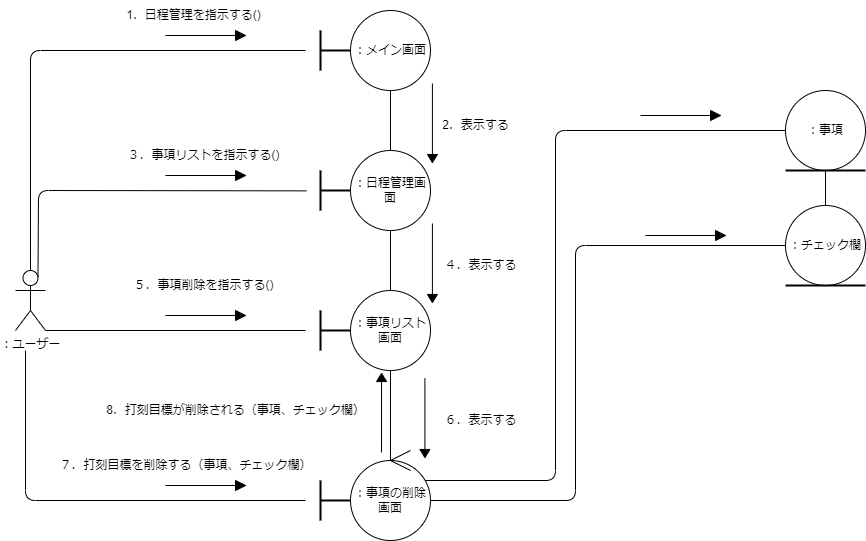

The diagram above was exported from draw.io. Its source (the exported page's mxGraphModel, read from the mxfile embedded in the PNG):
<mxGraphModel dx="-2345" dy="411" grid="1" gridSize="10" guides="1" tooltips="1" connect="1" arrows="1" fold="1" page="1" pageScale="1" pageWidth="827" pageHeight="1169" math="0" shadow="0">
  <root>
    <mxCell id="0" />
    <mxCell id="1" parent="0" />
    <mxCell id="2" value="：ユーザー" style="shape=umlActor;verticalLabelPosition=bottom;verticalAlign=top;html=1;outlineConnect=0;" vertex="1" parent="1">
      <mxGeometry x="3760" y="1035" width="30" height="60" as="geometry" />
    </mxCell>
    <mxCell id="3" value="：メイン画面" style="ellipse;whiteSpace=wrap;html=1;aspect=fixed;" vertex="1" parent="1">
      <mxGeometry x="4095" y="775" width="80" height="80" as="geometry" />
    </mxCell>
    <mxCell id="4" value="：日程管理画面" style="ellipse;whiteSpace=wrap;html=1;aspect=fixed;" vertex="1" parent="1">
      <mxGeometry x="4095" y="915" width="80" height="80" as="geometry" />
    </mxCell>
    <mxCell id="5" value="：事項リスト画面" style="ellipse;whiteSpace=wrap;html=1;aspect=fixed;" vertex="1" parent="1">
      <mxGeometry x="4095" y="1055" width="80" height="80" as="geometry" />
    </mxCell>
    <mxCell id="6" value="" style="group" vertex="1" connectable="0" parent="1">
      <mxGeometry x="4055" y="795" width="40" height="40" as="geometry" />
    </mxCell>
    <mxCell id="7" value="" style="line;strokeWidth=2;direction=south;html=1;" vertex="1" parent="6">
      <mxGeometry width="20" height="40" as="geometry" />
    </mxCell>
    <mxCell id="8" value="" style="line;strokeWidth=2;html=1;" vertex="1" parent="6">
      <mxGeometry x="10" y="15" width="30" height="10" as="geometry" />
    </mxCell>
    <mxCell id="9" value="：事項の削除画面" style="ellipse;whiteSpace=wrap;html=1;aspect=fixed;" vertex="1" parent="1">
      <mxGeometry x="4095" y="1225" width="80" height="80" as="geometry" />
    </mxCell>
    <mxCell id="10" value="" style="group" vertex="1" connectable="0" parent="1">
      <mxGeometry x="4055" y="1245" width="40" height="40" as="geometry" />
    </mxCell>
    <mxCell id="11" value="" style="line;strokeWidth=2;direction=south;html=1;" vertex="1" parent="10">
      <mxGeometry width="20" height="40" as="geometry" />
    </mxCell>
    <mxCell id="12" value="" style="line;strokeWidth=2;html=1;" vertex="1" parent="10">
      <mxGeometry x="10" y="15" width="30" height="10" as="geometry" />
    </mxCell>
    <mxCell id="13" value="" style="group" vertex="1" connectable="0" parent="1">
      <mxGeometry x="4055" y="935" width="40" height="40" as="geometry" />
    </mxCell>
    <mxCell id="14" value="" style="line;strokeWidth=2;direction=south;html=1;" vertex="1" parent="13">
      <mxGeometry width="20" height="40" as="geometry" />
    </mxCell>
    <mxCell id="15" value="" style="line;strokeWidth=2;html=1;" vertex="1" parent="13">
      <mxGeometry x="10" y="15" width="30" height="10" as="geometry" />
    </mxCell>
    <mxCell id="16" value="" style="group" vertex="1" connectable="0" parent="1">
      <mxGeometry x="4055" y="1075" width="40" height="40" as="geometry" />
    </mxCell>
    <mxCell id="17" value="" style="line;strokeWidth=2;direction=south;html=1;" vertex="1" parent="16">
      <mxGeometry width="20" height="40" as="geometry" />
    </mxCell>
    <mxCell id="18" value="" style="line;strokeWidth=2;html=1;" vertex="1" parent="16">
      <mxGeometry x="10" y="15" width="30" height="10" as="geometry" />
    </mxCell>
    <mxCell id="19" value="1．日程管理を指示する()" style="text;html=1;align=center;verticalAlign=middle;resizable=0;points=[];autosize=1;strokeColor=none;fillColor=none;" vertex="1" parent="1">
      <mxGeometry x="3857.5" y="765" width="160" height="30" as="geometry" />
    </mxCell>
    <mxCell id="20" value="2．表示する" style="text;html=1;align=center;verticalAlign=middle;resizable=0;points=[];autosize=1;strokeColor=none;fillColor=none;" vertex="1" parent="1">
      <mxGeometry x="4175" y="875" width="90" height="30" as="geometry" />
    </mxCell>
    <mxCell id="21" value="４．表示する" style="text;html=1;align=center;verticalAlign=middle;resizable=0;points=[];autosize=1;strokeColor=none;fillColor=none;" vertex="1" parent="1">
      <mxGeometry x="4175" y="1015" width="100" height="30" as="geometry" />
    </mxCell>
    <mxCell id="22" value="３．事項リストを指示する()" style="text;html=1;align=center;verticalAlign=middle;resizable=0;points=[];autosize=1;strokeColor=none;fillColor=none;" vertex="1" parent="1">
      <mxGeometry x="3857.5" y="905" width="180" height="30" as="geometry" />
    </mxCell>
    <mxCell id="23" value="" style="group" vertex="1" connectable="0" parent="1">
      <mxGeometry x="4530" y="855" width="80" height="90" as="geometry" />
    </mxCell>
    <mxCell id="24" value="：事項" style="ellipse;whiteSpace=wrap;html=1;aspect=fixed;" vertex="1" parent="23">
      <mxGeometry width="80" height="80" as="geometry" />
    </mxCell>
    <mxCell id="25" value="" style="line;strokeWidth=2;html=1;" vertex="1" parent="23">
      <mxGeometry y="70" width="80" height="20" as="geometry" />
    </mxCell>
    <mxCell id="26" value="" style="group" vertex="1" connectable="0" parent="1">
      <mxGeometry x="4530" y="970" width="80" height="90" as="geometry" />
    </mxCell>
    <mxCell id="27" value="：チェック欄" style="ellipse;whiteSpace=wrap;html=1;aspect=fixed;" vertex="1" parent="26">
      <mxGeometry width="80" height="80" as="geometry" />
    </mxCell>
    <mxCell id="28" value="" style="line;strokeWidth=2;html=1;" vertex="1" parent="26">
      <mxGeometry y="70" width="80" height="20" as="geometry" />
    </mxCell>
    <mxCell id="29" value="8．打刻目標が削除される（事項、チェック欄）" style="text;html=1;align=center;verticalAlign=middle;resizable=0;points=[];autosize=1;strokeColor=none;fillColor=none;" vertex="1" parent="1">
      <mxGeometry x="3840" y="1160" width="280" height="30" as="geometry" />
    </mxCell>
    <mxCell id="30" value="" style="group" vertex="1" connectable="0" parent="1">
      <mxGeometry x="4135" y="1215" width="20" height="20" as="geometry" />
    </mxCell>
    <mxCell id="31" value="" style="endArrow=none;html=1;" edge="1" parent="30">
      <mxGeometry width="50" height="50" relative="1" as="geometry">
        <mxPoint y="10" as="sourcePoint" />
        <mxPoint x="20" y="20" as="targetPoint" />
      </mxGeometry>
    </mxCell>
    <mxCell id="32" value="" style="endArrow=none;html=1;" edge="1" parent="30">
      <mxGeometry width="50" height="50" relative="1" as="geometry">
        <mxPoint y="10" as="sourcePoint" />
        <mxPoint x="20" as="targetPoint" />
      </mxGeometry>
    </mxCell>
    <mxCell id="33" value="７．打刻目標を削除する（事項、チェック欄）" style="text;html=1;align=center;verticalAlign=middle;resizable=0;points=[];autosize=1;strokeColor=none;fillColor=none;" vertex="1" parent="1">
      <mxGeometry x="3790" y="1215" width="280" height="30" as="geometry" />
    </mxCell>
    <mxCell id="34" value="５．事項削除を指示する()" style="text;html=1;align=center;verticalAlign=middle;resizable=0;points=[];autosize=1;strokeColor=none;fillColor=none;" vertex="1" parent="1">
      <mxGeometry x="3867.5" y="1035" width="160" height="30" as="geometry" />
    </mxCell>
    <mxCell id="35" value="６．表示する" style="text;html=1;align=center;verticalAlign=middle;resizable=0;points=[];autosize=1;strokeColor=none;fillColor=none;" vertex="1" parent="1">
      <mxGeometry x="4175" y="1170" width="100" height="30" as="geometry" />
    </mxCell>
    <mxCell id="36" value="" style="endArrow=none;html=1;exitX=1;exitY=1;exitDx=0;exitDy=0;exitPerimeter=0;" edge="1" parent="1" source="2">
      <mxGeometry width="50" height="50" relative="1" as="geometry">
        <mxPoint x="4310" y="1135" as="sourcePoint" />
        <mxPoint x="4050" y="1095" as="targetPoint" />
      </mxGeometry>
    </mxCell>
    <mxCell id="37" value="" style="endArrow=none;html=1;" edge="1" parent="1">
      <mxGeometry width="50" height="50" relative="1" as="geometry">
        <mxPoint x="3770" y="1115" as="sourcePoint" />
        <mxPoint x="4050" y="1265" as="targetPoint" />
        <Array as="points">
          <mxPoint x="3770" y="1265" />
        </Array>
      </mxGeometry>
    </mxCell>
    <mxCell id="38" value="" style="endArrow=none;html=1;exitX=0.75;exitY=0.1;exitDx=0;exitDy=0;exitPerimeter=0;entryX=1.003;entryY=0.638;entryDx=0;entryDy=0;entryPerimeter=0;" edge="1" parent="1" source="2">
      <mxGeometry width="50" height="50" relative="1" as="geometry">
        <mxPoint x="4310" y="1135" as="sourcePoint" />
        <mxPoint x="4050.87" y="955.3599999999997" as="targetPoint" />
        <Array as="points">
          <mxPoint x="3783" y="955" />
        </Array>
      </mxGeometry>
    </mxCell>
    <mxCell id="39" value="" style="endArrow=none;html=1;exitX=0.5;exitY=0;exitDx=0;exitDy=0;exitPerimeter=0;" edge="1" parent="1" source="2">
      <mxGeometry width="50" height="50" relative="1" as="geometry">
        <mxPoint x="4310" y="1135" as="sourcePoint" />
        <mxPoint x="4050" y="815" as="targetPoint" />
        <Array as="points">
          <mxPoint x="3775" y="815" />
        </Array>
      </mxGeometry>
    </mxCell>
    <mxCell id="40" value="" style="group" vertex="1" connectable="0" parent="1">
      <mxGeometry x="3910" y="935" width="80" height="10" as="geometry" />
    </mxCell>
    <mxCell id="41" value="" style="endArrow=none;html=1;" edge="1" parent="40" target="42">
      <mxGeometry width="50" height="50" relative="1" as="geometry">
        <mxPoint y="5" as="sourcePoint" />
        <mxPoint x="50" as="targetPoint" />
      </mxGeometry>
    </mxCell>
    <mxCell id="42" value="" style="triangle;whiteSpace=wrap;html=1;fillColor=#000000;" vertex="1" parent="40">
      <mxGeometry x="70" width="10" height="10" as="geometry" />
    </mxCell>
    <mxCell id="43" value="" style="group" vertex="1" connectable="0" parent="1">
      <mxGeometry x="3910" y="795" width="80" height="10" as="geometry" />
    </mxCell>
    <mxCell id="44" value="" style="endArrow=none;html=1;" edge="1" parent="43" target="45">
      <mxGeometry width="50" height="50" relative="1" as="geometry">
        <mxPoint y="5" as="sourcePoint" />
        <mxPoint x="50" as="targetPoint" />
      </mxGeometry>
    </mxCell>
    <mxCell id="45" value="" style="triangle;whiteSpace=wrap;html=1;fillColor=#000000;" vertex="1" parent="43">
      <mxGeometry x="70" width="10" height="10" as="geometry" />
    </mxCell>
    <mxCell id="46" value="" style="group" vertex="1" connectable="0" parent="1">
      <mxGeometry x="3910" y="1075" width="80" height="10" as="geometry" />
    </mxCell>
    <mxCell id="47" value="" style="endArrow=none;html=1;" edge="1" parent="46" target="48">
      <mxGeometry width="50" height="50" relative="1" as="geometry">
        <mxPoint y="5" as="sourcePoint" />
        <mxPoint x="50" as="targetPoint" />
      </mxGeometry>
    </mxCell>
    <mxCell id="48" value="" style="triangle;whiteSpace=wrap;html=1;fillColor=#000000;" vertex="1" parent="46">
      <mxGeometry x="70" width="10" height="10" as="geometry" />
    </mxCell>
    <mxCell id="49" value="" style="group" vertex="1" connectable="0" parent="1">
      <mxGeometry x="3910" y="1245" width="80" height="10" as="geometry" />
    </mxCell>
    <mxCell id="50" value="" style="endArrow=none;html=1;" edge="1" parent="49" target="51">
      <mxGeometry width="50" height="50" relative="1" as="geometry">
        <mxPoint y="5" as="sourcePoint" />
        <mxPoint x="50" as="targetPoint" />
      </mxGeometry>
    </mxCell>
    <mxCell id="51" value="" style="triangle;whiteSpace=wrap;html=1;fillColor=#000000;" vertex="1" parent="49">
      <mxGeometry x="70" width="10" height="10" as="geometry" />
    </mxCell>
    <mxCell id="52" value="" style="endArrow=none;html=1;entryX=0.5;entryY=1;entryDx=0;entryDy=0;exitX=0.5;exitY=0;exitDx=0;exitDy=0;" edge="1" parent="1" source="4" target="3">
      <mxGeometry width="50" height="50" relative="1" as="geometry">
        <mxPoint x="4280" y="1085" as="sourcePoint" />
        <mxPoint x="4330" y="1035" as="targetPoint" />
      </mxGeometry>
    </mxCell>
    <mxCell id="53" value="" style="endArrow=none;html=1;entryX=0.5;entryY=1;entryDx=0;entryDy=0;exitX=0.5;exitY=0;exitDx=0;exitDy=0;" edge="1" parent="1" source="5" target="4">
      <mxGeometry width="50" height="50" relative="1" as="geometry">
        <mxPoint x="4280" y="1085" as="sourcePoint" />
        <mxPoint x="4330" y="1035" as="targetPoint" />
      </mxGeometry>
    </mxCell>
    <mxCell id="54" value="" style="endArrow=none;html=1;entryX=0.5;entryY=1;entryDx=0;entryDy=0;" edge="1" parent="1" target="5">
      <mxGeometry width="50" height="50" relative="1" as="geometry">
        <mxPoint x="4135" y="1225" as="sourcePoint" />
        <mxPoint x="4330" y="1035" as="targetPoint" />
      </mxGeometry>
    </mxCell>
    <mxCell id="55" value="" style="group;rotation=90;" vertex="1" connectable="0" parent="1">
      <mxGeometry x="4147.5" y="875" width="65" height="10" as="geometry" />
    </mxCell>
    <mxCell id="56" value="" style="endArrow=none;html=1;" edge="1" parent="55" target="57">
      <mxGeometry width="50" height="50" relative="1" as="geometry">
        <mxPoint x="29.4125" y="-27" as="sourcePoint" />
        <mxPoint x="33.475" y="23" as="targetPoint" />
      </mxGeometry>
    </mxCell>
    <mxCell id="57" value="" style="triangle;whiteSpace=wrap;html=1;fillColor=#000000;rotation=90;" vertex="1" parent="55">
      <mxGeometry x="25.35" y="43" width="8.125" height="10" as="geometry" />
    </mxCell>
    <mxCell id="58" value="" style="group;rotation=90;" vertex="1" connectable="0" parent="1">
      <mxGeometry x="4147.5" y="1015" width="65" height="10" as="geometry" />
    </mxCell>
    <mxCell id="59" value="" style="endArrow=none;html=1;" edge="1" parent="58" target="60">
      <mxGeometry width="50" height="50" relative="1" as="geometry">
        <mxPoint x="29.4125" y="-27" as="sourcePoint" />
        <mxPoint x="33.475" y="23" as="targetPoint" />
      </mxGeometry>
    </mxCell>
    <mxCell id="60" value="" style="triangle;whiteSpace=wrap;html=1;fillColor=#000000;rotation=90;" vertex="1" parent="58">
      <mxGeometry x="25.35" y="43" width="8.125" height="10" as="geometry" />
    </mxCell>
    <mxCell id="61" value="" style="group;rotation=90;" vertex="1" connectable="0" parent="1">
      <mxGeometry x="4140" y="1170" width="65" height="10" as="geometry" />
    </mxCell>
    <mxCell id="62" value="" style="endArrow=none;html=1;" edge="1" parent="61" target="63">
      <mxGeometry width="50" height="50" relative="1" as="geometry">
        <mxPoint x="29.4125" y="-27" as="sourcePoint" />
        <mxPoint x="33.475" y="23" as="targetPoint" />
      </mxGeometry>
    </mxCell>
    <mxCell id="63" value="" style="triangle;whiteSpace=wrap;html=1;fillColor=#000000;rotation=90;" vertex="1" parent="61">
      <mxGeometry x="25.35" y="43" width="8.125" height="10" as="geometry" />
    </mxCell>
    <mxCell id="64" value="" style="endArrow=none;html=1;entryX=0;entryY=0.5;entryDx=0;entryDy=0;" edge="1" parent="1" target="24">
      <mxGeometry width="50" height="50" relative="1" as="geometry">
        <mxPoint x="4170" y="1245" as="sourcePoint" />
        <mxPoint x="4330" y="1035" as="targetPoint" />
        <Array as="points">
          <mxPoint x="4300" y="1245" />
          <mxPoint x="4300" y="895" />
        </Array>
      </mxGeometry>
    </mxCell>
    <mxCell id="65" value="" style="endArrow=none;html=1;entryX=0;entryY=0.5;entryDx=0;entryDy=0;exitX=1;exitY=0.5;exitDx=0;exitDy=0;" edge="1" parent="1" source="9" target="27">
      <mxGeometry width="50" height="50" relative="1" as="geometry">
        <mxPoint x="4180" y="1125" as="sourcePoint" />
        <mxPoint x="4230" y="1075" as="targetPoint" />
        <Array as="points">
          <mxPoint x="4320" y="1265" />
          <mxPoint x="4320" y="1010" />
        </Array>
      </mxGeometry>
    </mxCell>
    <mxCell id="66" value="" style="group" vertex="1" connectable="0" parent="1">
      <mxGeometry x="4390" y="995" width="80" height="10" as="geometry" />
    </mxCell>
    <mxCell id="67" value="" style="endArrow=none;html=1;" edge="1" parent="66" target="68">
      <mxGeometry width="50" height="50" relative="1" as="geometry">
        <mxPoint y="5" as="sourcePoint" />
        <mxPoint x="50" as="targetPoint" />
      </mxGeometry>
    </mxCell>
    <mxCell id="68" value="" style="triangle;whiteSpace=wrap;html=1;fillColor=#000000;" vertex="1" parent="66">
      <mxGeometry x="70" width="10" height="10" as="geometry" />
    </mxCell>
    <mxCell id="69" value="" style="group" vertex="1" connectable="0" parent="1">
      <mxGeometry x="4385" y="875" width="80" height="10" as="geometry" />
    </mxCell>
    <mxCell id="70" value="" style="endArrow=none;html=1;" edge="1" parent="69" target="71">
      <mxGeometry width="50" height="50" relative="1" as="geometry">
        <mxPoint y="5" as="sourcePoint" />
        <mxPoint x="50" as="targetPoint" />
      </mxGeometry>
    </mxCell>
    <mxCell id="71" value="" style="triangle;whiteSpace=wrap;html=1;fillColor=#000000;" vertex="1" parent="69">
      <mxGeometry x="70" width="10" height="10" as="geometry" />
    </mxCell>
    <mxCell id="72" value="" style="endArrow=none;html=1;exitX=0.5;exitY=0;exitDx=0;exitDy=0;" edge="1" parent="1" source="27">
      <mxGeometry width="50" height="50" relative="1" as="geometry">
        <mxPoint x="4490" y="1115" as="sourcePoint" />
        <mxPoint x="4570" y="935" as="targetPoint" />
      </mxGeometry>
    </mxCell>
    <mxCell id="73" value="" style="group;rotation=-90;" vertex="1" connectable="0" parent="1">
      <mxGeometry x="4090" y="1180" width="65" height="10" as="geometry" />
    </mxCell>
    <mxCell id="74" value="" style="endArrow=none;html=1;" edge="1" parent="73" target="75">
      <mxGeometry width="50" height="50" relative="1" as="geometry">
        <mxPoint x="36" y="37" as="sourcePoint" />
        <mxPoint x="32" y="-13" as="targetPoint" />
      </mxGeometry>
    </mxCell>
    <mxCell id="75" value="" style="triangle;whiteSpace=wrap;html=1;fillColor=#000000;rotation=-90;" vertex="1" parent="73">
      <mxGeometry x="32" y="-43" width="8.125" height="10" as="geometry" />
    </mxCell>
  </root>
</mxGraphModel>